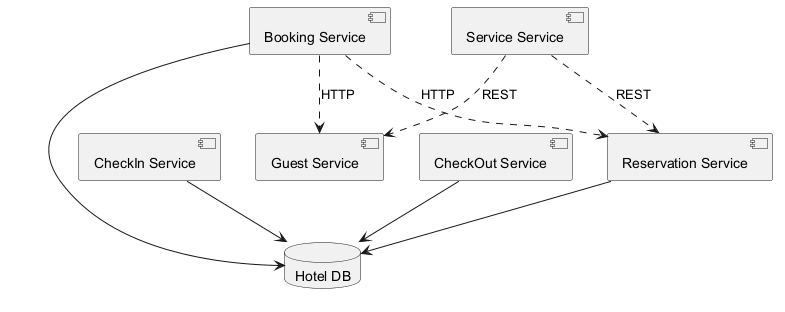

The diagram above was rendered by PlantUML. Its source (embedded in the PNG):
@startuml
skinparam backgroundColor #FFFFFF
skinparam classBackgroundColor #F3E5F5
skinparam classBorderColor #6A1B9A
component "Booking Service" as C_BookingService
component "Service Service" as C_ServiceService
component "CheckIn Service" as C_CheckInService
component "Reservation Service" as C_ReservationService
component "CheckOut Service" as C_CheckOutService
component "Guest Service" as C_GuestService
database "Hotel DB" as DB_hotel
C_BookingService --> DB_hotel
C_CheckInService --> DB_hotel
C_ReservationService --> DB_hotel
C_CheckOutService --> DB_hotel
C_BookingService ..> C_GuestService : HTTP
C_BookingService ..> C_ReservationService : HTTP
C_ServiceService ..> C_GuestService : REST
C_ServiceService ..> C_ReservationService : REST
@enduml